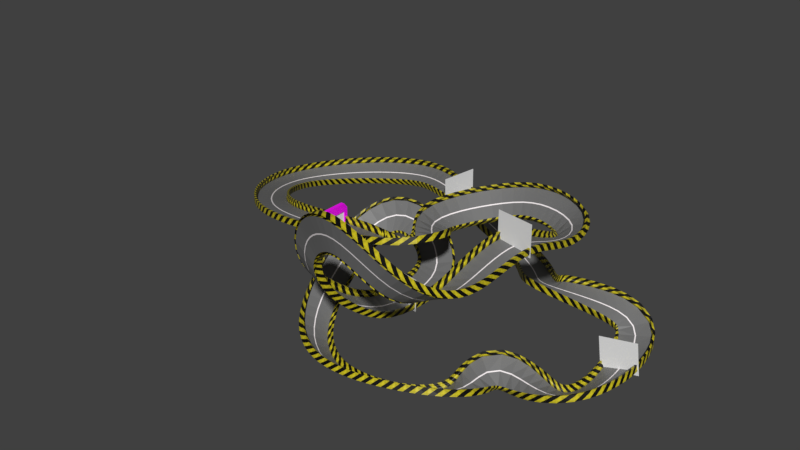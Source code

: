 # Source: racetrack2.blend  (saved by Blender 2.79.0; exported with 4.5.12 LTS)
import bpy
from mathutils import Matrix  # noqa: F401  (used for matrix-valued properties, if any)

bpy.ops.wm.read_factory_settings(use_empty=True)
scene = bpy.context.scene
scene.name = 'Scene'

# ---- collections
col_collection_1 = bpy.data.collections.new('Collection 1'); scene.collection.children.link(col_collection_1)

# ---- images (referenced by path relative to the original .blend; pixels are not part of the script)
import os
ASSET_DIR = os.environ.get("B2B_ASSET_DIR", "")  # directory of the original .blend (textures are referenced by path, not embedded)
HERE = os.path.dirname(os.path.abspath(__file__))  # packed textures are extracted next to this script under _unpacked/

def load_image(name, relpath, width, height, colorspace="sRGB"):
    """Load a texture the original file referenced (path relative to the .blend, or extracted next to this script)."""
    p = next((c for c in (os.path.join(HERE, relpath), os.path.join(ASSET_DIR, relpath)) if relpath and os.path.exists(c)), "")
    if p:
        img = bpy.data.images.load(p, check_existing=True)
        img.name = name
    else:  # same state as the original file: an image datablock whose file is absent (Cycles renders it pink)
        img = bpy.data.images.new(name, width, height)
        img.source = "FILE"
        img.filepath = "//" + (relpath or name)
    img.colorspace_settings.name = colorspace
    return img
img_bake_target = load_image('bake_target', 'racetrack_texture.png', 1024, 1024, 'sRGB')

# ---- materials (node trees are filled in below, after node groups)
mat_road_material = bpy.data.materials.new('road material')
mat_road_material.alpha_threshold = 0.0
mat_road_material.roughness = 0.5
mat_guardrail_material = bpy.data.materials.new('guardrail material')
mat_guardrail_material.alpha_threshold = 0.0
mat_guardrail_material.roughness = 0.5
mat_finish_line_material = bpy.data.materials.new('finish_line_material')
mat_finish_line_material.alpha_threshold = 0.0
mat_finish_line_material.roughness = 0.5

# ---- material node trees
mat_road_material.use_nodes = True; mat_road_material.node_tree.nodes.clear()
_N = mat_road_material.node_tree.nodes; _L = mat_road_material.node_tree.links
n0 = _N.new('ShaderNodeOutputMaterial'); n0.name = 'Material Output'; n0.location = (300, 300)
n1 = _N.new('ShaderNodeBsdfPrincipled'); n1.name = 'Principled BSDF'; n1.location = (26, 297)
n1.width = 150
n1.subsurface_method = 'BURLEY'
n1.inputs[3].default_value = 1.45
n1.inputs[9].default_value = (1.0, 1.0, 1.0)
n2 = _N.new('ShaderNodeTexCoord'); n2.name = 'Texture Coordinate'; n2.location = (-789, 169)
n3 = _N.new('ShaderNodeSeparateXYZ'); n3.name = 'Separate XYZ'; n3.location = (-567, 164)
n4 = _N.new('ShaderNodeValToRGB'); n4.name = 'ColorRamp'; n4.location = (-349, 247)
n4.color_ramp.interpolation = 'CONSTANT'
while len(n4.color_ramp.elements) > 1: n4.color_ramp.elements.remove(n4.color_ramp.elements[-1])
n4.color_ramp.elements[0].position = 0.0; n4.color_ramp.elements[0].color = (0.1683, 0.1683, 0.1683, 1.0)
_e = n4.color_ramp.elements.new(0.49); _e.color = (1.0, 0.935, 0.947, 1.0)
_e = n4.color_ramp.elements.new(0.51); _e.color = (0.1681, 0.1681, 0.1681, 1.0)
n5 = _N.new('ShaderNodeTexImage'); n5.name = 'Image Texture'; n5.location = (-90, 550)
n5.width = 140
n5.image = img_bake_target
_L.new(n1.outputs[0], n0.inputs[0])
_L.new(n4.outputs[0], n1.inputs[0])
_L.new(n2.outputs[2], n3.inputs[0])
_L.new(n3.outputs[0], n4.inputs[0])
n0.is_active_output = True
mat_guardrail_material.use_nodes = True; mat_guardrail_material.node_tree.nodes.clear()
_N = mat_guardrail_material.node_tree.nodes; _L = mat_guardrail_material.node_tree.links
n0 = _N.new('ShaderNodeOutputMaterial'); n0.name = 'Material Output'; n0.location = (542, 300)
n1 = _N.new('ShaderNodeBsdfPrincipled'); n1.name = 'Principled BSDF'; n1.location = (301, 282)
n1.width = 150
n1.subsurface_method = 'BURLEY'
n1.inputs[3].default_value = 1.45
n1.inputs[9].default_value = (1.0, 1.0, 1.0)
n2 = _N.new('ShaderNodeValToRGB'); n2.name = 'ColorRamp'; n2.location = (-428, 178)
n2.color_ramp.interpolation = 'CONSTANT'
while len(n2.color_ramp.elements) > 1: n2.color_ramp.elements.remove(n2.color_ramp.elements[-1])
n2.color_ramp.elements[0].position = 0.0; n2.color_ramp.elements[0].color = (0.0, 0.0, 0.0, 1.0)
_e = n2.color_ramp.elements.new(0.5045); _e.color = (1.0, 0.856, 0.01862, 1.0)
n3 = _N.new('ShaderNodeTexWave'); n3.name = 'Wave Texture'; n3.location = (-655, 137)
n3.bands_direction = 'DIAGONAL'
n3.rings_direction = 'SPHERICAL'
n3.inputs[6].default_value = 1.571
n4 = _N.new('ShaderNodeMapping'); n4.name = 'Mapping'; n4.location = (-1055, 132)
n4.vector_type = 'TEXTURE'
n4.inputs[3].default_value = (1.22, 1.22, 1.22)
n5 = _N.new('ShaderNodeTexNoise'); n5.name = 'Noise Texture'; n5.location = (-306, -58)
n5.inputs[2].default_value = 19.8
n5.inputs[3].default_value = 1.0
n6 = _N.new('ShaderNodeTexCoord'); n6.name = 'Texture Coordinate'; n6.location = (-1275, 126)
n7 = _N.new('ShaderNodeMix'); n7.name = 'Mix'; n7.location = (3, 80)
n7.data_type = 'RGBA'
n7.inputs[7].default_value = (0.0, 0.0, 0.0, 1.0)
n8 = _N.new('ShaderNodeTexImage'); n8.name = 'Image Texture'; n8.location = (91, 441)
n8.width = 140
n8.image = img_bake_target
_L.new(n1.outputs[0], n0.inputs[0])
_L.new(n2.outputs[0], n7.inputs[6])
_L.new(n3.outputs[1], n2.inputs[0])
_L.new(n6.outputs[2], n4.inputs[0])
_L.new(n4.outputs[0], n3.inputs[0])
_L.new(n7.outputs[2], n1.inputs[0])
_L.new(n4.outputs[0], n5.inputs[0])
_L.new(n5.outputs[0], n7.inputs[0])
n0.is_active_output = True
mat_finish_line_material.use_nodes = True; mat_finish_line_material.node_tree.nodes.clear()
_N = mat_finish_line_material.node_tree.nodes; _L = mat_finish_line_material.node_tree.links
n0 = _N.new('ShaderNodeOutputMaterial'); n0.name = 'Material Output'; n0.location = (300, 300)
n1 = _N.new('ShaderNodeBsdfPrincipled'); n1.name = 'Principled BSDF'; n1.location = (52, 301)
n1.width = 150
n1.subsurface_method = 'BURLEY'
n1.inputs[3].default_value = 1.45
n1.inputs[9].default_value = (1.0, 1.0, 1.0)
n2 = _N.new('ShaderNodeTexImage'); n2.name = 'Image Texture'; n2.location = (-203, 273)
n2.width = 140
n2.image = img_bake_target
_L.new(n1.outputs[0], n0.inputs[0])
_L.new(n2.outputs[0], n1.inputs[0])
n0.is_active_output = True

# ---- world
world_world = bpy.data.worlds.new('World'); scene.world = world_world
world_world.color = (0.05088, 0.05088, 0.05088)
world_world.use_sun_shadow = False
world_world.sun_shadow_jitter_overblur = 0.0
world_world.cycles.sampling_method = 'MANUAL'

# ---- meshes
me_plane_008 = bpy.data.meshes.new('Plane.008')
me_plane_008.from_pydata([(-8.666, -0.2655, -11.09), (8.669, -0.2655, -11.09), (-8.666, 0.1382, 4.575), (8.669, 0.1382, 4.575)], [], [(0, 1, 3, 2)])
me_plane_008.use_remesh_preserve_volume = False
me_plane_008.use_remesh_preserve_attributes = False
me_plane_008.use_mirror_vertex_groups = False
me_plane_008.update()
me_plane_007 = bpy.data.meshes.new('Plane.007')
me_plane_007.from_pydata([(-8.666, -0.2655, -11.09), (8.669, -0.2655, -11.09), (-8.666, 0.1382, 4.575), (8.669, 0.1382, 4.575)], [], [(0, 1, 3, 2)])
me_plane_007.use_remesh_preserve_volume = False
me_plane_007.use_remesh_preserve_attributes = False
me_plane_007.use_mirror_vertex_groups = False
me_plane_007.update()
me_plane_006 = bpy.data.meshes.new('Plane.006')
me_plane_006.from_pydata([(-8.666, -0.2655, -11.09), (8.669, -0.2655, -11.09), (-8.666, 0.1382, 4.575), (8.669, 0.1382, 4.575)], [], [(0, 1, 3, 2)])
me_plane_006.use_remesh_preserve_volume = False
me_plane_006.use_remesh_preserve_attributes = False
me_plane_006.use_mirror_vertex_groups = False
me_plane_006.update()
me_plane_005 = bpy.data.meshes.new('Plane.005')
me_plane_005.from_pydata([(-8.668, -0.1816, -6.796), (8.667, -0.1816, -6.796), (-8.667, 0.198, 7.633), (8.667, 0.198, 7.633)], [], [(0, 1, 3, 2)])
me_plane_005.use_remesh_preserve_volume = False
me_plane_005.use_remesh_preserve_attributes = False
me_plane_005.use_mirror_vertex_groups = False
me_plane_005.update()
me_cube = bpy.data.meshes.new('Cube')
me_cube.from_pydata([(-2.309, -8.275, 1.487), (-2.309, -8.24, -1.524), (2.044, -8.24, -1.524), (2.044, -8.301, 1.487), (2.044, -7.131, -1.511), (-2.309, -7.131, -1.511), (2.044, -7.426, 1.496), (-2.309, -7.426, 1.496), (2.044, -7.421, 0.9947), (2.044, -7.571, 0.4912), (2.044, -7.565, -0.01049), (2.044, -7.228, -0.5083), (2.044, -7.137, -1.009), (-2.309, -7.137, -1.009), (-2.309, -7.228, -0.5083), (-2.309, -7.565, -0.01049), (-2.309, -7.571, 0.4912), (-2.309, -7.421, 0.9947), (2.044, 0.03501, -1.511), (-2.309, 0.03501, -1.511)], [], [(4, 5, 13, 12), (12, 13, 14, 11), (2, 3, 0, 1), (6, 7, 0, 3), (8, 17, 7, 6), (11, 14, 15, 10), (10, 15, 16, 9), (9, 16, 17, 8), (4, 18, 19, 5)])
me_cube.polygons.foreach_set('material_index', [1, 1, 1, 1, 1, 1, 1, 1, 0])
_uv = me_cube.uv_layers.new(name='UVMap')
_uv.uv.foreach_set('vector', [0.7529, 0.1531, 0.7529, 3.917e-05, 0.7706, 3.915e-05, 0.7706, 0.1531, 0.7706, 0.1531, 0.7706, 3.915e-05, 0.7886, 3.914e-05, 0.7886, 0.1531, 1.0, 0.1531, 0.8937, 0.1531, 0.8937, 3.913e-05, 1.0, 3.916e-05, 0.8638, 0.1531, 0.8638, 3.913e-05, 0.8937, 3.913e-05, 0.8937, 0.1531, 0.8461, 0.1531, 0.8461, 3.913e-05, 0.8638, 3.913e-05, 0.8638, 0.1531, 0.7886, 0.1531, 0.7886, 3.914e-05, 0.8098, 3.913e-05, 0.8098, 0.1531, 0.8098, 0.1531, 0.8098, 3.913e-05, 0.8275, 3.912e-05, 0.8275, 0.1531, 0.8275, 0.1531, 0.8275, 3.912e-05, 0.8461, 3.913e-05, 0.8461, 0.1531, 0.7529, 0.1531, 0.5, 0.1531, 0.5, 3.931e-05, 0.7529, 3.917e-05])
me_cube.materials.append(mat_road_material)
me_cube.materials.append(mat_guardrail_material)
me_cube.use_remesh_preserve_volume = False
me_cube.use_remesh_preserve_attributes = False
me_cube.use_mirror_vertex_groups = False
me_cube.update()
me_cube_001 = bpy.data.meshes.new('Cube.001')
me_cube_001.from_pydata([(-0.9228, -0.9697, -2.711), (-0.9228, -0.9697, 3.048), (-0.9228, 0.9697, -2.711), (0.9228, -0.9697, -2.711), (0.9228, -0.9697, 3.048), (0.9228, 0.9697, -2.711), (-0.9228, -0.9697, 6.774), (-0.9228, 0.9697, 4.606), (0.9228, 0.9697, 4.606), (0.9228, -0.9697, 6.774), (0.9228, -14.88, 3.048), (-0.9228, -14.88, 3.048), (0.9228, -14.88, 6.774), (-0.9228, -14.88, 6.774), (0.9228, -16.59, 4.606), (-0.9228, -16.59, 4.606), (0.9228, -14.88, -3.977), (-0.9228, -14.88, -3.977), (0.9228, -16.59, -3.977), (-0.9228, -16.59, -3.977)], [], [(0, 1, 7, 2), (2, 7, 8, 5), (5, 8, 4, 3), (3, 4, 1, 0), (7, 1, 6), (8, 7, 6, 9), (1, 4, 10, 11), (4, 8, 9), (13, 11, 15), (4, 9, 12, 10), (6, 1, 11, 13), (9, 6, 13, 12), (11, 10, 16, 17), (10, 12, 14), (12, 13, 15, 14), (10, 14, 18, 16), (15, 11, 17, 19), (14, 15, 19, 18)])
_uv = me_cube_001.uv_layers.new(name='UVMap')
_uv.uv.foreach_set('vector', [0.08089, 0.6865, 0.08089, 0.9252, 0.03244, 0.9641, 0.03244, 0.6865, 0.2216, 0.6865, 0.2216, 0.9641, 0.1754, 0.9641, 0.1754, 0.6865, 0.1754, 0.6865, 0.1754, 0.9641, 0.127, 0.9252, 0.127, 0.6865, 0.127, 0.6865, 0.127, 0.9252, 0.08089, 0.9252, 0.08089, 0.6865, 0.4974, 0.6395, 0.4489, 0.6784, 0.4489, 0.5853, 0.5216, 0.5392, 0.5216, 0.5853, 0.4489, 0.5853, 0.4489, 0.5392, 0.4489, 0.4001, 0.4489, 0.4462, 0.1015, 0.4462, 0.1015, 0.4001, 0.4489, 0.4462, 0.4974, 0.4851, 0.4489, 0.5392, 0.1015, 0.5853, 0.1015, 0.6784, 0.05867, 0.6395, 0.4489, 0.4462, 0.4489, 0.5392, 0.1015, 0.5392, 0.1015, 0.4462, 0.4489, 0.5853, 0.4489, 0.6784, 0.1015, 0.6784, 0.1015, 0.5853, 0.4489, 0.5392, 0.4489, 0.5853, 0.1015, 0.5853, 0.1015, 0.5392, 0.3646, 0.8804, 0.3185, 0.8804, 0.3185, 0.6865, 0.3646, 0.6865, 0.1015, 0.4462, 0.1015, 0.5392, 0.05867, 0.4851, 0.1015, 0.5392, 0.1015, 0.5853, 0.03244, 0.5853, 0.03244, 0.5392, 0.3185, 0.8804, 0.2757, 0.9194, 0.2757, 0.6865, 0.3185, 0.6865, 0.4074, 0.9194, 0.3646, 0.8804, 0.3646, 0.6865, 0.4074, 0.6865, 0.2757, 0.9194, 0.2296, 0.9194, 0.2296, 0.6865, 0.2757, 0.6865])
me_cube_001.materials.append(mat_finish_line_material)
me_cube_001.use_remesh_preserve_volume = False
me_cube_001.use_remesh_preserve_attributes = False
me_cube_001.use_mirror_vertex_groups = False
me_cube_001.update()
me_plane = bpy.data.meshes.new('Plane')
me_plane.from_pydata([(-8.669, -0.1205, -3.668), (8.665, -0.1205, -3.668), (-8.666, 0.1324, 4.278), (8.669, 0.1324, 4.278)], [], [(0, 1, 3, 2)])
me_plane.use_remesh_preserve_volume = False
me_plane.use_remesh_preserve_attributes = False
me_plane.use_mirror_vertex_groups = False
me_plane.update()

# ---- curves / text
cu_nurbscurve = bpy.data.curves.new('NurbsCurve', 'CURVE')
cu_nurbscurve.dimensions = '3D'
_sp = cu_nurbscurve.splines.new('NURBS'); _sp.points.add(32)
_sp.points.foreach_set('co', [-12.06, 0.0, 0.0, 1.0, 8.443, 0.0, 0.0, 1.0, 15.67, 17.93, 4.768e-07, 1.0, -2.944, 34.96, -5.605, 1.0, 15.35, 59.99, -2.334, 1.0, 34.21, 64.08, 3.763, 1.0, 58.44, 57.94, 2.307, 1.0, 62.9, 33.84, 6.517, 1.0, 60.15, 8.506, 18.43, 1.0, 56.29, -16.67, 7.579, 1.0, 51.93, -35.43, 5.742, 1.0, 45.14, -48.33, 15.94, 1.0, 21.37, -49.22, 30.93, 1.0, -4.202, -36.49, 12.74, 1.0, -4.202, -36.49, -5.445, 1.0, 0.7968, -8.225, -30.64, 1.0, 7.747, 4.258, -28.22, 1.0, 7.747, 37.13, -28.22, 1.0, -18.81, 45.53, -12.66, 1.0, -40.15, 37.23, -17.65, 1.0, -41.97, -8.965, -61.36, 1.0, 4.425, -24.25, -56.44, 1.0, 50.83, -8.713, -51.52, 1.0, 45.5, 19.25, -50.04, 1.0, 88.82, 8.946, -51.52, 1.0, 88.82, 64.33, -51.52, 1.0, 80.47, 82.7, -43.51, 1.0, 38.31, 51.38, -26.49, 1.0, 24.95, 94.73, -49.24, 1.0, -34.15, 95.67, -21.5, 1.0, -75.18, 122.1, -32.31, 1.0, -134.2, 77.92, -36.27, 1.0, -76.91, -1.578, -8.277, 1.0])
_sp.points.foreach_set('tilt', [0.0, -0.53, -0.53, 0.55, 0.55, 0.37, 0.37, -0.7, -0.7, -0.7, 0.0, 0.0, 0.0, 0.0, 0.0, 0.0, 0.0, 0.0, -0.81, -0.81, -1.57, -1.57, -1.57, 0.5206, -1.847, -0.91, -0.91, -0.04728, -0.04728, -0.02721, -0.91, -0.554, 0.0])
_sp.order_v = 0
_sp.use_cyclic_u = True
cu_nurbscurve.use_path = True
cu_nurbscurve.use_path_clamp = True
cu_nurbscurve.bevel_resolution = 0
cu_nurbscurve.fill_mode = 'HALF'

# ---- objects
ob_plane_004 = bpy.data.objects.new('Plane.004', me_plane_008)
ob_plane_003 = bpy.data.objects.new('Plane.003', me_plane_007)
ob_plane_002 = bpy.data.objects.new('Plane.002', me_plane_006)
ob_plane_001 = bpy.data.objects.new('Plane.001', me_plane_005)
ob_nurbscurve = bpy.data.objects.new('NurbsCurve', cu_nurbscurve)
ob_racetrack = bpy.data.objects.new('racetrack', None)
ob_track = bpy.data.objects.new('track', me_cube)
ob_finish_line = bpy.data.objects.new('finish_line', me_cube_001)
ob_plane = bpy.data.objects.new('Plane', me_plane)
ob_start_003 = bpy.data.objects.new('start.003', None)
ob_start_002 = bpy.data.objects.new('start.002', None)
ob_start_001 = bpy.data.objects.new('start.001', None)
ob_start = bpy.data.objects.new('start', None)

# ---- transforms, parenting, visibility, modifiers, constraints
ob_plane_004.location = (-19.61, 95.33, -26.91)
ob_plane_004.rotation_euler = (0.1183, -0.0869, 7.565)
ob_plane_004.lineart.crease_threshold = 0.0
ob_plane_003.location = (103.1, 44.11, -49.25)
ob_plane_003.rotation_euler = (0.04241, -0.1193, 6.406)
ob_plane_003.lineart.crease_threshold = 0.0
ob_plane_002.location = (21.19, 1.461, -28.14)
ob_plane_002.rotation_euler = (0.01954, 0.0004637, 6.123)
ob_plane_002.lineart.crease_threshold = 0.0
ob_plane_001.location = (75.09, 3.408, 11.73)
ob_plane_001.rotation_euler = (0.01954, 0.0004637, 2.982)
ob_plane_001.lineart.crease_threshold = 0.0
ob_nurbscurve.location = (15.21, -5.156, -3.916)
ob_nurbscurve.lineart.crease_threshold = 0.0
ob_racetrack.location = (-4.15, -26.67, 7.646)
ob_racetrack.empty_display_type = 'SPHERE'
ob_racetrack.empty_display_size = 2.42
ob_racetrack.empty_image_offset = (0.0, 0.0)
ob_racetrack.lineart.crease_threshold = 0.0
ob_track.parent = ob_racetrack
ob_track.matrix_parent_inverse = Matrix(((1.0, 0.0, 0.0, 4.15), (0.0, 1.0, 0.0, 26.67), (0.0, 0.0, 1.0, -7.646), (0.0, 0.0, 0.0, 1.0)))
ob_track.location = (5.456, -5.13, -6.499)
ob_track.lineart.crease_threshold = 0.0
_m = ob_track.modifiers.new('Mirror', 'MIRROR')
_m.use_axis = (False, True, False)
_m = ob_track.modifiers.new('Array', 'ARRAY')
_m.count = 244
_m.constant_offset_displace = (0.0, 0.0, 0.0)
_m = ob_track.modifiers.new('Curve', 'CURVE')
_m.object = ob_nurbscurve
ob_finish_line.parent = ob_racetrack
ob_finish_line.matrix_parent_inverse = Matrix(((1.0, 0.0, 0.0, 4.15), (0.0, 1.0, 0.0, 26.67), (0.0, 0.0, 1.0, -7.646), (0.0, 0.0, 0.0, 1.0)))
ob_finish_line.location = (-12.19, -13.52, -8.051)
ob_finish_line.rotation_euler = (0.0, -0.0, 3.142)
ob_finish_line.lineart.crease_threshold = 0.0
ob_plane.location = (-11.93, -5.51, -7.774)
ob_plane.rotation_euler = (0.01954, 0.0004637, 4.689)
ob_plane.lineart.crease_threshold = 0.0
ob_start_003.location = (-30.54, -7.141, -10.1)
ob_start_003.rotation_euler = (0.0, -0.0, 4.556)
ob_start_003.empty_display_type = 'CUBE'
ob_start_003.empty_display_size = 1.62
ob_start_003.empty_image_offset = (0.0, 0.0)
ob_start_003.lineart.crease_threshold = 0.0
ob_start_002.location = (-29.65, -0.9587, -9.757)
ob_start_002.rotation_euler = (0.0, -0.0, 4.556)
ob_start_002.empty_display_type = 'CUBE'
ob_start_002.empty_display_size = 1.62
ob_start_002.empty_image_offset = (0.0, 0.0)
ob_start_002.lineart.crease_threshold = 0.0
ob_start_001.location = (-19.08, -8.952, -8.509)
ob_start_001.rotation_euler = (0.0, 0.0, 4.649)
ob_start_001.empty_display_type = 'CUBE'
ob_start_001.empty_display_size = 1.62
ob_start_001.empty_image_offset = (0.0, 0.0)
ob_start_001.lineart.crease_threshold = 0.0
ob_start.location = (-17.89, -1.808, -8.168)
ob_start.rotation_euler = (0.0, 0.0, 4.695)
ob_start.empty_display_type = 'CUBE'
ob_start.empty_display_size = 1.62
ob_start.empty_image_offset = (0.0, 0.0)
ob_start.lineart.crease_threshold = 0.0

# ---- collection membership
col_collection_1.objects.link(ob_plane_004)
col_collection_1.objects.link(ob_plane_003)
col_collection_1.objects.link(ob_plane_002)
col_collection_1.objects.link(ob_plane_001)
col_collection_1.objects.link(ob_nurbscurve)
col_collection_1.objects.link(ob_racetrack)
col_collection_1.objects.link(ob_track)
col_collection_1.objects.link(ob_finish_line)
col_collection_1.objects.link(ob_plane)
col_collection_1.objects.link(ob_start_003)
col_collection_1.objects.link(ob_start_002)
col_collection_1.objects.link(ob_start_001)
col_collection_1.objects.link(ob_start)

# ---- scene / render settings (as saved in the file)
scene.frame_start = 1; scene.frame_end = 250; scene.frame_set(0)
scene.render.engine = 'CYCLES'
scene.render.resolution_percentage = 50
scene.render.dither_intensity = 0.0
scene.cycles.use_denoising = False
scene.cycles.samples = 128
scene.cycles.sampling_pattern = 'TABULATED_SOBOL'
scene.cycles.use_adaptive_sampling = False
scene.cycles.use_light_tree = False
scene.cycles.blur_glossy = 0.0
scene.cycles.sample_clamp_indirect = 0.0
scene.cycles.bake_type = 'ENVIRONMENT'
scene.view_settings.view_transform = 'Standard'
bpy.context.view_layer.update()

# ---- added for rendering (the .blend has no active camera and no usable light): camera, sun
cam_auto = bpy.data.cameras.new('AutoCamera')
cam_auto.lens = 50.0
cam_auto.sensor_width = 36.0
cam_auto.clip_end = 5016.14
ob_auto_camera = bpy.data.objects.new('AutoCamera', cam_auto)
scene.collection.objects.link(ob_auto_camera)
ob_auto_camera.location = (282.283, -313.52, 208.507)
ob_auto_camera.rotation_euler = (1.09748, -7.21219e-08, 0.694738)
scene.camera = ob_auto_camera
light_auto_sun = bpy.data.lights.new('AutoSun', 'SUN')
light_auto_sun.energy = 3.0
light_auto_sun.angle = 0.0523599
ob_auto_sun = bpy.data.objects.new('AutoSun', light_auto_sun)
scene.collection.objects.link(ob_auto_sun)
ob_auto_sun.rotation_euler = (0.872665, 0.174533, 0.523599)
bpy.context.view_layer.update()
